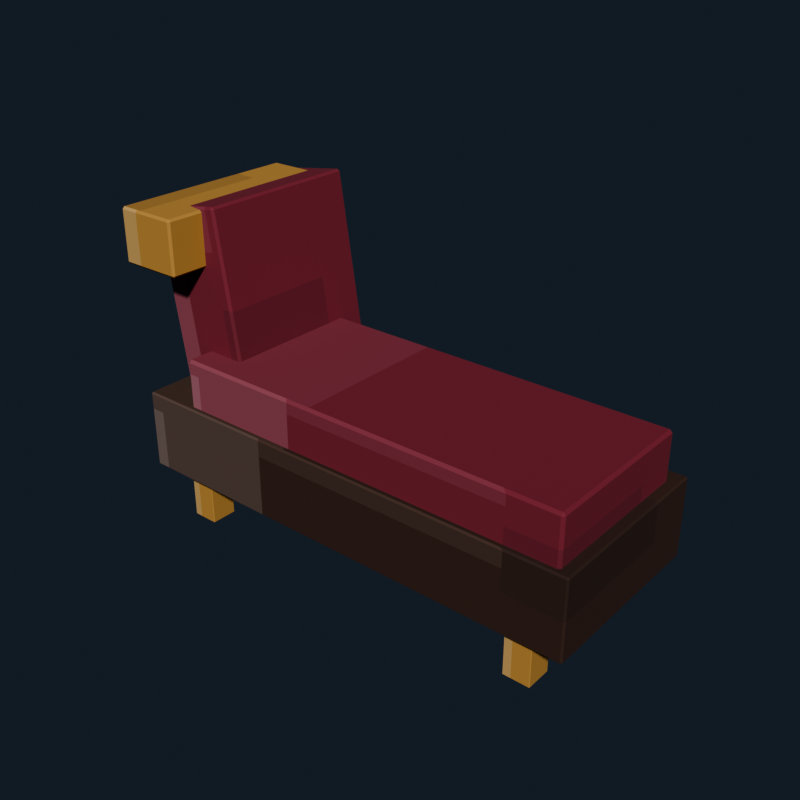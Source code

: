 # Source: mansion_chaise_lounge.blend  (saved by Blender 5.2.44; exported with 4.5.12 LTS)
import bpy
from mathutils import Matrix  # noqa: F401  (used for matrix-valued properties, if any)

bpy.ops.wm.read_factory_settings(use_empty=True)
scene = bpy.context.scene
scene.name = 'Scene'

# ---- collections
col_collection = bpy.data.collections.new('Collection'); scene.collection.children.link(col_collection)

# ---- images (referenced by path relative to the original .blend; pixels are not part of the script)
import os
ASSET_DIR = os.environ.get("B2B_ASSET_DIR", "")  # directory of the original .blend (textures are referenced by path, not embedded)
HERE = os.path.dirname(os.path.abspath(__file__))  # packed textures are extracted next to this script under _unpacked/

def load_image(name, relpath, width, height, colorspace="sRGB"):
    """Load a texture the original file referenced (path relative to the .blend, or extracted next to this script)."""
    p = next((c for c in (os.path.join(HERE, relpath), os.path.join(ASSET_DIR, relpath)) if relpath and os.path.exists(c)), "")
    if p:
        img = bpy.data.images.load(p, check_existing=True)
        img.name = name
    else:  # same state as the original file: an image datablock whose file is absent (Cycles renders it pink)
        img = bpy.data.images.new(name, width, height)
        img.source = "FILE"
        img.filepath = "//" + (relpath or name)
    img.colorspace_settings.name = colorspace
    return img
img_mansion_chaise_lounge_pixel_atlas = load_image('mansion_chaise_lounge_pixel_atlas', '_unpacked/mansion_chaise_lounge_pixel_atlas.35a16d8f.png', 160, 16, 'sRGB')

# ---- materials (node trees are filled in below, after node groups)
mat_mansion_chaise_lounge_pixel_paint = bpy.data.materials.new('Mansion Chaise Lounge pixel paint')

# ---- material node trees
mat_mansion_chaise_lounge_pixel_paint.use_nodes = True; mat_mansion_chaise_lounge_pixel_paint.node_tree.nodes.clear()
_N = mat_mansion_chaise_lounge_pixel_paint.node_tree.nodes; _L = mat_mansion_chaise_lounge_pixel_paint.node_tree.links
n0 = _N.new('ShaderNodeBsdfPrincipled'); n0.name = 'Principled BSDF'; n0.location = (-200, 100)
n0.inputs[2].default_value = 0.84
n0.inputs[10].default_value = 0.005
n1 = _N.new('ShaderNodeOutputMaterial'); n1.name = 'Material Output'; n1.location = (200, 100)
n2 = _N.new('ShaderNodeTexImage'); n2.name = 'Image Texture'; n2.location = (0, 0)
n2.image = img_mansion_chaise_lounge_pixel_atlas
n2.interpolation = 'Closest'
_L.new(n0.outputs[0], n1.inputs[0])
_L.new(n2.outputs[0], n0.inputs[0])
n1.is_active_output = True

# ---- world
world_world = bpy.data.worlds.new('World'); scene.world = world_world
world_world.use_nodes = True; world_world.node_tree.nodes.clear()
_N = world_world.node_tree.nodes; _L = world_world.node_tree.links
n0 = _N.new('ShaderNodeOutputWorld'); n0.name = 'World Output'; n0.location = (200, 100)
n1 = _N.new('ShaderNodeBackground'); n1.name = 'Background'; n1.location = (-200, 100)
n1.inputs[0].default_value = (0.04314, 0.06275, 0.09412, 1.0)
n1.inputs[1].default_value = 0.36
_L.new(n1.outputs[0], n0.inputs[0])
n0.is_active_output = True
world_world.color = (0.05088, 0.05088, 0.05088)
world_world.sun_shadow_jitter_overblur = 0.0

# ---- meshes
me_cube = bpy.data.meshes.new('Cube')
me_cube.from_pydata([(-0.874, -0.344, -0.15), (-0.874, -0.35, -0.144), (-0.88, -0.344, -0.144), (-0.874, -0.35, 0.144), (-0.874, -0.344, 0.15), (-0.88, -0.344, 0.144), (-0.874, 0.344, -0.15), (-0.88, 0.344, -0.144), (-0.874, 0.35, -0.144), (-0.874, 0.344, 0.15), (-0.874, 0.35, 0.144), (-0.88, 0.344, 0.144), (0.874, -0.344, -0.15), (0.88, -0.344, -0.144), (0.874, -0.35, -0.144), (0.874, -0.344, 0.15), (0.874, -0.35, 0.144), (0.88, -0.344, 0.144), (0.874, 0.344, -0.15), (0.874, 0.35, -0.144), (0.88, 0.344, -0.144), (0.874, 0.344, 0.15), (0.88, 0.344, 0.144), (0.874, 0.35, 0.144)], [], [(0, 1, 2), (3, 4, 5), (6, 7, 8), (9, 10, 11), (12, 13, 14), (15, 16, 17), (18, 19, 20), (21, 22, 23), (6, 0, 2, 7), (1, 3, 5, 2), (4, 9, 11, 5), (10, 8, 7, 11), (18, 6, 8, 19), (9, 21, 23, 10), (22, 20, 19, 23), (12, 18, 20, 13), (21, 15, 17, 22), (16, 14, 13, 17), (0, 12, 14, 1), (15, 4, 3, 16), (6, 18, 12, 0), (2, 5, 11, 7), (14, 16, 3, 1), (21, 9, 4, 15), (8, 10, 23, 19), (20, 22, 17, 13)])
_uv = me_cube.uv_layers.new(name='UVMap')
_uv.uv.foreach_set('vector', [0.1167, 0.7206, 0.1167, 0.7225, 0.1166, 0.7206, 0.1607, 0.9442, 0.1611, 0.9442, 0.1607, 0.945, 0.1167, 0.5019, 0.1166, 0.5019, 0.1167, 0.5, 0.1611, 0.2774, 0.1607, 0.2783, 0.1607, 0.2761, 0.1388, 0.7206, 0.1392, 0.7206, 0.1391, 0.7229, 0.1612, 0.7219, 0.1607, 0.7233, 0.1607, 0.7211, 0.1388, 0.5019, 0.1391, 0.4996, 0.1392, 0.5019, 0.1612, 0.5012, 0.1607, 0.5019, 0.1607, 0.4994, 0.1167, 0.5019, 0.1167, 0.7206, 0.1166, 0.7206, 0.1166, 0.5019, 0.1393, 0.055, 0.1607, 0.055, 0.1607, 0.05691, 0.1393, 0.05691, 0.1611, 0.05691, 0.1611, 0.2774, 0.1607, 0.2761, 0.1607, 0.05691, 0.1607, 0.2783, 0.1393, 0.2783, 0.1393, 0.2756, 0.1607, 0.2761, 0.1388, 0.5019, 0.1167, 0.5019, 0.1167, 0.5, 0.1391, 0.4996, 0.1611, 0.2774, 0.1612, 0.5012, 0.1607, 0.4994, 0.1607, 0.2783, 0.1607, 0.5019, 0.1392, 0.5019, 0.1391, 0.4996, 0.1607, 0.4994, 0.1388, 0.7206, 0.1388, 0.5019, 0.1392, 0.5019, 0.1392, 0.7206, 0.1612, 0.5012, 0.1612, 0.7219, 0.1607, 0.7211, 0.1607, 0.5019, 0.1607, 0.7233, 0.1391, 0.7229, 0.1392, 0.7206, 0.1607, 0.7211, 0.1167, 0.7206, 0.1388, 0.7206, 0.1391, 0.7229, 0.1167, 0.7225, 0.1612, 0.7219, 0.1611, 0.9442, 0.1607, 0.9442, 0.1607, 0.7233, 0.1167, 0.5019, 0.1388, 0.5019, 0.1388, 0.7206, 0.1167, 0.7206, 0.1393, 0.05691, 0.1607, 0.05691, 0.1607, 0.2761, 0.1393, 0.2756, 0.1391, 0.7229, 0.1607, 0.7233, 0.1607, 0.9442, 0.1393, 0.9442, 0.1612, 0.5012, 0.1833, 0.5019, 0.1833, 0.7206, 0.1612, 0.7219, 0.1393, 0.2783, 0.1607, 0.2783, 0.1607, 0.4994, 0.1391, 0.4996, 0.1392, 0.5019, 0.1607, 0.5019, 0.1607, 0.7211, 0.1392, 0.7206])
me_cube.materials.append(mat_mansion_chaise_lounge_pixel_paint)
me_cube.update()
me_cube_001 = bpy.data.meshes.new('Cube.001')
me_cube_001.from_pydata([(-0.75, -0.3, -0.12), (-0.75, -0.31, -0.11), (-0.76, -0.3, -0.11), (-0.75, -0.31, 0.11), (-0.75, -0.3, 0.12), (-0.76, -0.3, 0.11), (-0.75, 0.3, -0.12), (-0.76, 0.3, -0.11), (-0.75, 0.31, -0.11), (-0.75, 0.3, 0.12), (-0.75, 0.31, 0.11), (-0.76, 0.3, 0.11), (0.75, -0.3, -0.12), (0.76, -0.3, -0.11), (0.75, -0.31, -0.11), (0.75, -0.3, 0.12), (0.75, -0.31, 0.11), (0.76, -0.3, 0.11), (0.75, 0.3, -0.12), (0.75, 0.31, -0.11), (0.76, 0.3, -0.11), (0.75, 0.3, 0.12), (0.76, 0.3, 0.11), (0.75, 0.31, 0.11)], [], [(0, 1, 2), (3, 4, 5), (6, 7, 8), (9, 10, 11), (12, 13, 14), (15, 16, 17), (18, 19, 20), (21, 22, 23), (6, 0, 2, 7), (1, 3, 5, 2), (4, 9, 11, 5), (10, 8, 7, 11), (18, 6, 8, 19), (9, 21, 23, 10), (22, 20, 19, 23), (12, 18, 20, 13), (21, 15, 17, 22), (16, 14, 13, 17), (0, 12, 14, 1), (15, 4, 3, 16), (6, 18, 12, 0), (2, 5, 11, 7), (14, 16, 3, 1), (21, 9, 4, 15), (8, 10, 23, 19), (20, 22, 17, 13)])
_uv = me_cube_001.uv_layers.new(name='UVMap')
_uv.uv.foreach_set('vector', [0.8168, 0.7189, 0.8168, 0.7225, 0.8166, 0.7189, 0.8602, 0.9435, 0.8611, 0.9435, 0.8602, 0.945, 0.8168, 0.5036, 0.8166, 0.5036, 0.8168, 0.5, 0.8611, 0.2773, 0.8602, 0.279, 0.8602, 0.2748, 0.8387, 0.7189, 0.8396, 0.7189, 0.8393, 0.7232, 0.8612, 0.7214, 0.8602, 0.724, 0.8602, 0.7198, 0.8387, 0.5036, 0.8393, 0.4993, 0.8396, 0.5036, 0.8612, 0.5023, 0.8602, 0.5036, 0.8602, 0.4989, 0.8168, 0.5036, 0.8168, 0.7189, 0.8166, 0.7189, 0.8166, 0.5036, 0.8398, 0.055, 0.8602, 0.055, 0.8602, 0.05859, 0.8398, 0.05859, 0.8611, 0.05859, 0.8611, 0.2773, 0.8602, 0.2748, 0.8602, 0.05859, 0.8602, 0.279, 0.8398, 0.279, 0.8398, 0.2739, 0.8602, 0.2748, 0.8387, 0.5036, 0.8168, 0.5036, 0.8168, 0.5, 0.8393, 0.4993, 0.8611, 0.2773, 0.8612, 0.5023, 0.8602, 0.4989, 0.8602, 0.279, 0.8602, 0.5036, 0.8396, 0.5036, 0.8393, 0.4993, 0.8602, 0.4989, 0.8387, 0.7189, 0.8387, 0.5036, 0.8396, 0.5036, 0.8396, 0.7189, 0.8612, 0.5023, 0.8612, 0.7214, 0.8602, 0.7198, 0.8602, 0.5036, 0.8602, 0.724, 0.8393, 0.7232, 0.8396, 0.7189, 0.8602, 0.7198, 0.8168, 0.7189, 0.8387, 0.7189, 0.8393, 0.7232, 0.8168, 0.7225, 0.8612, 0.7214, 0.8611, 0.9435, 0.8602, 0.9435, 0.8602, 0.724, 0.8168, 0.5036, 0.8387, 0.5036, 0.8387, 0.7189, 0.8168, 0.7189, 0.8398, 0.05859, 0.8602, 0.05859, 0.8602, 0.2748, 0.8398, 0.2739, 0.8393, 0.7232, 0.8602, 0.724, 0.8602, 0.9435, 0.8398, 0.9435, 0.8612, 0.5023, 0.8832, 0.5036, 0.8832, 0.7189, 0.8612, 0.7214, 0.8398, 0.279, 0.8602, 0.279, 0.8602, 0.4989, 0.8393, 0.4993, 0.8396, 0.5036, 0.8602, 0.5036, 0.8602, 0.7198, 0.8396, 0.7189])
me_cube_001.materials.append(mat_mansion_chaise_lounge_pixel_paint)
me_cube_001.update()
me_cube_002 = bpy.data.meshes.new('Cube.002')
me_cube_002.from_pydata([(-0.141, -0.301, -0.36), (-0.141, -0.31, -0.351), (-0.15, -0.301, -0.351), (-0.141, -0.31, 0.351), (-0.141, -0.301, 0.36), (-0.15, -0.301, 0.351), (-0.141, 0.301, -0.36), (-0.15, 0.301, -0.351), (-0.141, 0.31, -0.351), (-0.141, 0.301, 0.36), (-0.141, 0.31, 0.351), (-0.15, 0.301, 0.351), (0.141, -0.301, -0.36), (0.15, -0.301, -0.351), (0.141, -0.31, -0.351), (0.141, -0.301, 0.36), (0.141, -0.31, 0.351), (0.15, -0.301, 0.351), (0.141, 0.301, -0.36), (0.141, 0.31, -0.351), (0.15, 0.301, -0.351), (0.141, 0.301, 0.36), (0.15, 0.301, 0.351), (0.141, 0.31, 0.351)], [], [(0, 1, 2), (3, 4, 5), (6, 7, 8), (9, 10, 11), (12, 13, 14), (15, 16, 17), (18, 19, 20), (21, 22, 23), (6, 0, 2, 7), (1, 3, 5, 2), (4, 9, 11, 5), (10, 8, 7, 11), (18, 6, 8, 19), (9, 21, 23, 10), (22, 20, 19, 23), (12, 18, 20, 13), (21, 15, 17, 22), (16, 14, 13, 17), (0, 12, 14, 1), (15, 4, 3, 16), (6, 18, 12, 0), (2, 5, 11, 7), (14, 16, 3, 1), (21, 9, 4, 15), (8, 10, 23, 19), (20, 22, 17, 13)])
_uv = me_cube_002.uv_layers.new(name='UVMap')
_uv.uv.foreach_set('vector', [0.8173, 0.7193, 0.8173, 0.7225, 0.8166, 0.7193, 0.8608, 0.9383, 0.8611, 0.9383, 0.8608, 0.945, 0.8173, 0.5032, 0.8166, 0.5032, 0.8173, 0.5, 0.8611, 0.2809, 0.8608, 0.2842, 0.8608, 0.2751, 0.8382, 0.7193, 0.8391, 0.7193, 0.8387, 0.7258, 0.8615, 0.7242, 0.8608, 0.7292, 0.8608, 0.7201, 0.8382, 0.5032, 0.8387, 0.4967, 0.8391, 0.5032, 0.8615, 0.5008, 0.8608, 0.5032, 0.8608, 0.495, 0.8173, 0.5032, 0.8173, 0.7193, 0.8166, 0.7193, 0.8166, 0.5032, 0.8392, 0.055, 0.8608, 0.055, 0.8608, 0.05823, 0.8392, 0.05823, 0.8611, 0.05823, 0.8611, 0.2809, 0.8608, 0.2751, 0.8608, 0.05823, 0.8608, 0.2842, 0.8392, 0.2842, 0.8392, 0.2743, 0.8608, 0.2751, 0.8382, 0.5032, 0.8173, 0.5032, 0.8173, 0.5, 0.8387, 0.4967, 0.8611, 0.2809, 0.8615, 0.5008, 0.8608, 0.495, 0.8608, 0.2842, 0.8608, 0.5032, 0.8391, 0.5032, 0.8387, 0.4967, 0.8608, 0.495, 0.8382, 0.7193, 0.8382, 0.5032, 0.8391, 0.5032, 0.8391, 0.7193, 0.8615, 0.5008, 0.8615, 0.7242, 0.8608, 0.7201, 0.8608, 0.5032, 0.8608, 0.7292, 0.8387, 0.7258, 0.8391, 0.7193, 0.8608, 0.7201, 0.8173, 0.7193, 0.8382, 0.7193, 0.8387, 0.7258, 0.8173, 0.7225, 0.8615, 0.7242, 0.8611, 0.9383, 0.8608, 0.9383, 0.8608, 0.7292, 0.8173, 0.5032, 0.8382, 0.5032, 0.8382, 0.7193, 0.8173, 0.7193, 0.8392, 0.05823, 0.8608, 0.05823, 0.8608, 0.2751, 0.8392, 0.2743, 0.8387, 0.7258, 0.8608, 0.7292, 0.8608, 0.9383, 0.8392, 0.9383, 0.8615, 0.5008, 0.8827, 0.5032, 0.8827, 0.7193, 0.8615, 0.7242, 0.8392, 0.2842, 0.8608, 0.2842, 0.8608, 0.495, 0.8387, 0.4967, 0.8391, 0.5032, 0.8608, 0.5032, 0.8608, 0.7201, 0.8391, 0.7193])
me_cube_002.materials.append(mat_mansion_chaise_lounge_pixel_paint)
me_cube_002.update()
me_cube_003 = bpy.data.meshes.new('Cube.003')
me_cube_003.from_pydata([(-0.112, -0.352, -0.1), (-0.112, -0.36, -0.092), (-0.12, -0.352, -0.092), (-0.112, -0.36, 0.092), (-0.112, -0.352, 0.1), (-0.12, -0.352, 0.092), (-0.112, 0.352, -0.1), (-0.12, 0.352, -0.092), (-0.112, 0.36, -0.092), (-0.112, 0.352, 0.1), (-0.112, 0.36, 0.092), (-0.12, 0.352, 0.092), (0.112, -0.352, -0.1), (0.12, -0.352, -0.092), (0.112, -0.36, -0.092), (0.112, -0.352, 0.1), (0.112, -0.36, 0.092), (0.12, -0.352, 0.092), (0.112, 0.352, -0.1), (0.112, 0.36, -0.092), (0.12, 0.352, -0.092), (0.112, 0.352, 0.1), (0.12, 0.352, 0.092), (0.112, 0.36, 0.092)], [], [(0, 1, 2), (3, 4, 5), (6, 7, 8), (9, 10, 11), (12, 13, 14), (15, 16, 17), (18, 19, 20), (21, 22, 23), (6, 0, 2, 7), (1, 3, 5, 2), (4, 9, 11, 5), (10, 8, 7, 11), (18, 6, 8, 19), (9, 21, 23, 10), (22, 20, 19, 23), (12, 18, 20, 13), (21, 15, 17, 22), (16, 14, 13, 17), (0, 12, 14, 1), (15, 4, 3, 16), (6, 18, 12, 0), (2, 5, 11, 7), (14, 16, 3, 1), (21, 9, 4, 15), (8, 10, 23, 19), (20, 22, 17, 13)])
_uv = me_cube_003.uv_layers.new(name='UVMap')
_uv.uv.foreach_set('vector', [0.5174, 0.72, 0.5174, 0.7225, 0.5166, 0.72, 0.5602, 0.9376, 0.5611, 0.9376, 0.5602, 0.945, 0.5174, 0.5025, 0.5166, 0.5025, 0.5174, 0.5, 0.5611, 0.2816, 0.5602, 0.2849, 0.5602, 0.2756, 0.5381, 0.72, 0.5395, 0.72, 0.5389, 0.7262, 0.5615, 0.725, 0.5602, 0.7299, 0.5602, 0.7206, 0.5381, 0.5025, 0.5389, 0.4963, 0.5395, 0.5025, 0.5615, 0.5, 0.5602, 0.5025, 0.5602, 0.4944, 0.5174, 0.5025, 0.5174, 0.72, 0.5166, 0.72, 0.5166, 0.5025, 0.5398, 0.055, 0.5602, 0.055, 0.5602, 0.05747, 0.5398, 0.05747, 0.5611, 0.05747, 0.5611, 0.2816, 0.5602, 0.2756, 0.5602, 0.05747, 0.5602, 0.2849, 0.5398, 0.2849, 0.5398, 0.275, 0.5602, 0.2756, 0.5381, 0.5025, 0.5174, 0.5025, 0.5174, 0.5, 0.5389, 0.4963, 0.5611, 0.2816, 0.5615, 0.5, 0.5602, 0.4944, 0.5602, 0.2849, 0.5602, 0.5025, 0.5395, 0.5025, 0.5389, 0.4963, 0.5602, 0.4944, 0.5381, 0.72, 0.5381, 0.5025, 0.5395, 0.5025, 0.5395, 0.72, 0.5615, 0.5, 0.5615, 0.725, 0.5602, 0.7206, 0.5602, 0.5025, 0.5602, 0.7299, 0.5389, 0.7262, 0.5395, 0.72, 0.5602, 0.7206, 0.5174, 0.72, 0.5381, 0.72, 0.5389, 0.7262, 0.5174, 0.7225, 0.5615, 0.725, 0.5611, 0.9376, 0.5602, 0.9376, 0.5602, 0.7299, 0.5174, 0.5025, 0.5381, 0.5025, 0.5381, 0.72, 0.5174, 0.72, 0.5398, 0.05747, 0.5602, 0.05747, 0.5602, 0.2756, 0.5398, 0.275, 0.5389, 0.7262, 0.5602, 0.7299, 0.5602, 0.9376, 0.5398, 0.9376, 0.5615, 0.5, 0.5826, 0.5025, 0.5826, 0.72, 0.5615, 0.725, 0.5398, 0.2849, 0.5602, 0.2849, 0.5602, 0.4944, 0.5389, 0.4963, 0.5395, 0.5025, 0.5602, 0.5025, 0.5602, 0.7206, 0.5395, 0.72])
me_cube_003.materials.append(mat_mansion_chaise_lounge_pixel_paint)
me_cube_003.update()
me_cube_004 = bpy.data.meshes.new('Cube.004')
me_cube_004.from_pydata([(-0.048, -0.048, -0.12), (-0.048, -0.05, -0.118), (-0.05, -0.048, -0.118), (-0.048, -0.05, 0.118), (-0.048, -0.048, 0.12), (-0.05, -0.048, 0.118), (-0.048, 0.048, -0.12), (-0.05, 0.048, -0.118), (-0.048, 0.05, -0.118), (-0.048, 0.048, 0.12), (-0.048, 0.05, 0.118), (-0.05, 0.048, 0.118), (0.048, -0.048, -0.12), (0.05, -0.048, -0.118), (0.048, -0.05, -0.118), (0.048, -0.048, 0.12), (0.048, -0.05, 0.118), (0.05, -0.048, 0.118), (0.048, 0.048, -0.12), (0.048, 0.05, -0.118), (0.05, 0.048, -0.118), (0.048, 0.048, 0.12), (0.05, 0.048, 0.118), (0.048, 0.05, 0.118)], [], [(0, 1, 2), (3, 4, 5), (6, 7, 8), (9, 10, 11), (12, 13, 14), (15, 16, 17), (18, 19, 20), (21, 22, 23), (6, 0, 2, 7), (1, 3, 5, 2), (4, 9, 11, 5), (10, 8, 7, 11), (18, 6, 8, 19), (9, 21, 23, 10), (22, 20, 19, 23), (12, 18, 20, 13), (21, 15, 17, 22), (16, 14, 13, 17), (0, 12, 14, 1), (15, 4, 3, 16), (6, 18, 12, 0), (2, 5, 11, 7), (14, 16, 3, 1), (21, 9, 4, 15), (8, 10, 23, 19), (20, 22, 17, 13)])
_uv = me_cube_004.uv_layers.new(name='UVMap')
_uv.uv.foreach_set('vector', [0.5171, 0.7181, 0.5171, 0.7225, 0.5166, 0.7181, 0.5609, 0.9406, 0.5611, 0.9406, 0.5609, 0.945, 0.5171, 0.5045, 0.5166, 0.5045, 0.5171, 0.5, 0.5611, 0.279, 0.5609, 0.2819, 0.5609, 0.2742, 0.5384, 0.7181, 0.539, 0.7181, 0.5387, 0.7247, 0.5613, 0.7225, 0.5609, 0.727, 0.5609, 0.7192, 0.5384, 0.5045, 0.5387, 0.4978, 0.539, 0.5045, 0.5613, 0.5022, 0.5609, 0.5045, 0.5609, 0.4967, 0.5171, 0.5045, 0.5171, 0.7181, 0.5166, 0.7181, 0.5166, 0.5045, 0.5391, 0.055, 0.5609, 0.055, 0.5609, 0.05945, 0.5391, 0.05945, 0.5611, 0.05945, 0.5611, 0.279, 0.5609, 0.2742, 0.5609, 0.05945, 0.5609, 0.2819, 0.5391, 0.2819, 0.5391, 0.273, 0.5609, 0.2742, 0.5384, 0.5045, 0.5171, 0.5045, 0.5171, 0.5, 0.5387, 0.4978, 0.5611, 0.279, 0.5613, 0.5022, 0.5609, 0.4967, 0.5609, 0.2819, 0.5609, 0.5045, 0.539, 0.5045, 0.5387, 0.4978, 0.5609, 0.4967, 0.5384, 0.7181, 0.5384, 0.5045, 0.539, 0.5045, 0.539, 0.7181, 0.5613, 0.5022, 0.5613, 0.7225, 0.5609, 0.7192, 0.5609, 0.5045, 0.5609, 0.727, 0.5387, 0.7247, 0.539, 0.7181, 0.5609, 0.7192, 0.5171, 0.7181, 0.5384, 0.7181, 0.5387, 0.7247, 0.5171, 0.7225, 0.5613, 0.7225, 0.5611, 0.9406, 0.5609, 0.9406, 0.5609, 0.727, 0.5171, 0.5045, 0.5384, 0.5045, 0.5384, 0.7181, 0.5171, 0.7181, 0.5391, 0.05945, 0.5609, 0.05945, 0.5609, 0.2742, 0.5391, 0.273, 0.5387, 0.7247, 0.5609, 0.727, 0.5609, 0.9406, 0.5391, 0.9405, 0.5613, 0.5022, 0.5829, 0.5045, 0.5829, 0.7181, 0.5613, 0.7225, 0.5391, 0.2819, 0.5609, 0.2819, 0.5609, 0.4967, 0.5387, 0.4978, 0.539, 0.5045, 0.5609, 0.5045, 0.5609, 0.7192, 0.539, 0.7181])
me_cube_004.materials.append(mat_mansion_chaise_lounge_pixel_paint)
me_cube_004.update()
me_cube_005 = bpy.data.meshes.new('Cube.005')
me_cube_005.from_pydata([(-0.048, -0.048, -0.12), (-0.048, -0.05, -0.118), (-0.05, -0.048, -0.118), (-0.048, -0.05, 0.118), (-0.048, -0.048, 0.12), (-0.05, -0.048, 0.118), (-0.048, 0.048, -0.12), (-0.05, 0.048, -0.118), (-0.048, 0.05, -0.118), (-0.048, 0.048, 0.12), (-0.048, 0.05, 0.118), (-0.05, 0.048, 0.118), (0.048, -0.048, -0.12), (0.05, -0.048, -0.118), (0.048, -0.05, -0.118), (0.048, -0.048, 0.12), (0.048, -0.05, 0.118), (0.05, -0.048, 0.118), (0.048, 0.048, -0.12), (0.048, 0.05, -0.118), (0.05, 0.048, -0.118), (0.048, 0.048, 0.12), (0.05, 0.048, 0.118), (0.048, 0.05, 0.118)], [], [(0, 1, 2), (3, 4, 5), (6, 7, 8), (9, 10, 11), (12, 13, 14), (15, 16, 17), (18, 19, 20), (21, 22, 23), (6, 0, 2, 7), (1, 3, 5, 2), (4, 9, 11, 5), (10, 8, 7, 11), (18, 6, 8, 19), (9, 21, 23, 10), (22, 20, 19, 23), (12, 18, 20, 13), (21, 15, 17, 22), (16, 14, 13, 17), (0, 12, 14, 1), (15, 4, 3, 16), (6, 18, 12, 0), (2, 5, 11, 7), (14, 16, 3, 1), (21, 9, 4, 15), (8, 10, 23, 19), (20, 22, 17, 13)])
_uv = me_cube_005.uv_layers.new(name='UVMap')
_uv.uv.foreach_set('vector', [0.5171, 0.7181, 0.5171, 0.7225, 0.5166, 0.7181, 0.5609, 0.9406, 0.5611, 0.9406, 0.5609, 0.945, 0.5171, 0.5045, 0.5166, 0.5045, 0.5171, 0.5, 0.5611, 0.279, 0.5609, 0.2819, 0.5609, 0.2742, 0.5384, 0.7181, 0.539, 0.7181, 0.5387, 0.7247, 0.5613, 0.7225, 0.5609, 0.727, 0.5609, 0.7192, 0.5384, 0.5045, 0.5387, 0.4978, 0.539, 0.5045, 0.5613, 0.5022, 0.5609, 0.5045, 0.5609, 0.4967, 0.5171, 0.5045, 0.5171, 0.7181, 0.5166, 0.7181, 0.5166, 0.5045, 0.5391, 0.055, 0.5609, 0.055, 0.5609, 0.05945, 0.5391, 0.05945, 0.5611, 0.05945, 0.5611, 0.279, 0.5609, 0.2742, 0.5609, 0.05945, 0.5609, 0.2819, 0.5391, 0.2819, 0.5391, 0.273, 0.5609, 0.2742, 0.5384, 0.5045, 0.5171, 0.5045, 0.5171, 0.5, 0.5387, 0.4978, 0.5611, 0.279, 0.5613, 0.5022, 0.5609, 0.4967, 0.5609, 0.2819, 0.5609, 0.5045, 0.539, 0.5045, 0.5387, 0.4978, 0.5609, 0.4967, 0.5384, 0.7181, 0.5384, 0.5045, 0.539, 0.5045, 0.539, 0.7181, 0.5613, 0.5022, 0.5613, 0.7225, 0.5609, 0.7192, 0.5609, 0.5045, 0.5609, 0.727, 0.5387, 0.7247, 0.539, 0.7181, 0.5609, 0.7192, 0.5171, 0.7181, 0.5384, 0.7181, 0.5387, 0.7247, 0.5171, 0.7225, 0.5613, 0.7225, 0.5611, 0.9406, 0.5609, 0.9406, 0.5609, 0.727, 0.5171, 0.5045, 0.5384, 0.5045, 0.5384, 0.7181, 0.5171, 0.7181, 0.5391, 0.05945, 0.5609, 0.05945, 0.5609, 0.2742, 0.5391, 0.273, 0.5387, 0.7247, 0.5609, 0.727, 0.5609, 0.9406, 0.5391, 0.9405, 0.5613, 0.5022, 0.5829, 0.5045, 0.5829, 0.7181, 0.5613, 0.7225, 0.5391, 0.2819, 0.5609, 0.2819, 0.5609, 0.4967, 0.5387, 0.4978, 0.539, 0.5045, 0.5609, 0.5045, 0.5609, 0.7192, 0.539, 0.7181])
me_cube_005.materials.append(mat_mansion_chaise_lounge_pixel_paint)
me_cube_005.update()
me_cube_006 = bpy.data.meshes.new('Cube.006')
me_cube_006.from_pydata([(-0.048, -0.048, -0.12), (-0.048, -0.05, -0.118), (-0.05, -0.048, -0.118), (-0.048, -0.05, 0.118), (-0.048, -0.048, 0.12), (-0.05, -0.048, 0.118), (-0.048, 0.048, -0.12), (-0.05, 0.048, -0.118), (-0.048, 0.05, -0.118), (-0.048, 0.048, 0.12), (-0.048, 0.05, 0.118), (-0.05, 0.048, 0.118), (0.048, -0.048, -0.12), (0.05, -0.048, -0.118), (0.048, -0.05, -0.118), (0.048, -0.048, 0.12), (0.048, -0.05, 0.118), (0.05, -0.048, 0.118), (0.048, 0.048, -0.12), (0.048, 0.05, -0.118), (0.05, 0.048, -0.118), (0.048, 0.048, 0.12), (0.05, 0.048, 0.118), (0.048, 0.05, 0.118)], [], [(0, 1, 2), (3, 4, 5), (6, 7, 8), (9, 10, 11), (12, 13, 14), (15, 16, 17), (18, 19, 20), (21, 22, 23), (6, 0, 2, 7), (1, 3, 5, 2), (4, 9, 11, 5), (10, 8, 7, 11), (18, 6, 8, 19), (9, 21, 23, 10), (22, 20, 19, 23), (12, 18, 20, 13), (21, 15, 17, 22), (16, 14, 13, 17), (0, 12, 14, 1), (15, 4, 3, 16), (6, 18, 12, 0), (2, 5, 11, 7), (14, 16, 3, 1), (21, 9, 4, 15), (8, 10, 23, 19), (20, 22, 17, 13)])
_uv = me_cube_006.uv_layers.new(name='UVMap')
_uv.uv.foreach_set('vector', [0.5171, 0.7181, 0.5171, 0.7225, 0.5166, 0.7181, 0.5609, 0.9406, 0.5611, 0.9406, 0.5609, 0.945, 0.5171, 0.5045, 0.5166, 0.5045, 0.5171, 0.5, 0.5611, 0.279, 0.5609, 0.2819, 0.5609, 0.2742, 0.5384, 0.7181, 0.539, 0.7181, 0.5387, 0.7247, 0.5613, 0.7225, 0.5609, 0.727, 0.5609, 0.7192, 0.5384, 0.5045, 0.5387, 0.4978, 0.539, 0.5045, 0.5613, 0.5022, 0.5609, 0.5045, 0.5609, 0.4967, 0.5171, 0.5045, 0.5171, 0.7181, 0.5166, 0.7181, 0.5166, 0.5045, 0.5391, 0.055, 0.5609, 0.055, 0.5609, 0.05945, 0.5391, 0.05945, 0.5611, 0.05945, 0.5611, 0.279, 0.5609, 0.2742, 0.5609, 0.05945, 0.5609, 0.2819, 0.5391, 0.2819, 0.5391, 0.273, 0.5609, 0.2742, 0.5384, 0.5045, 0.5171, 0.5045, 0.5171, 0.5, 0.5387, 0.4978, 0.5611, 0.279, 0.5613, 0.5022, 0.5609, 0.4967, 0.5609, 0.2819, 0.5609, 0.5045, 0.539, 0.5045, 0.5387, 0.4978, 0.5609, 0.4967, 0.5384, 0.7181, 0.5384, 0.5045, 0.539, 0.5045, 0.539, 0.7181, 0.5613, 0.5022, 0.5613, 0.7225, 0.5609, 0.7192, 0.5609, 0.5045, 0.5609, 0.727, 0.5387, 0.7247, 0.539, 0.7181, 0.5609, 0.7192, 0.5171, 0.7181, 0.5384, 0.7181, 0.5387, 0.7247, 0.5171, 0.7225, 0.5613, 0.7225, 0.5611, 0.9406, 0.5609, 0.9406, 0.5609, 0.727, 0.5171, 0.5045, 0.5384, 0.5045, 0.5384, 0.7181, 0.5171, 0.7181, 0.5391, 0.05945, 0.5609, 0.05945, 0.5609, 0.2742, 0.5391, 0.273, 0.5387, 0.7247, 0.5609, 0.727, 0.5609, 0.9406, 0.5391, 0.9405, 0.5613, 0.5022, 0.5829, 0.5045, 0.5829, 0.7181, 0.5613, 0.7225, 0.5391, 0.2819, 0.5609, 0.2819, 0.5609, 0.4967, 0.5387, 0.4978, 0.539, 0.5045, 0.5609, 0.5045, 0.5609, 0.7192, 0.539, 0.7181])
me_cube_006.materials.append(mat_mansion_chaise_lounge_pixel_paint)
me_cube_006.update()
me_cube_007 = bpy.data.meshes.new('Cube.007')
me_cube_007.from_pydata([(-0.048, -0.048, -0.12), (-0.048, -0.05, -0.118), (-0.05, -0.048, -0.118), (-0.048, -0.05, 0.118), (-0.048, -0.048, 0.12), (-0.05, -0.048, 0.118), (-0.048, 0.048, -0.12), (-0.05, 0.048, -0.118), (-0.048, 0.05, -0.118), (-0.048, 0.048, 0.12), (-0.048, 0.05, 0.118), (-0.05, 0.048, 0.118), (0.048, -0.048, -0.12), (0.05, -0.048, -0.118), (0.048, -0.05, -0.118), (0.048, -0.048, 0.12), (0.048, -0.05, 0.118), (0.05, -0.048, 0.118), (0.048, 0.048, -0.12), (0.048, 0.05, -0.118), (0.05, 0.048, -0.118), (0.048, 0.048, 0.12), (0.05, 0.048, 0.118), (0.048, 0.05, 0.118)], [], [(0, 1, 2), (3, 4, 5), (6, 7, 8), (9, 10, 11), (12, 13, 14), (15, 16, 17), (18, 19, 20), (21, 22, 23), (6, 0, 2, 7), (1, 3, 5, 2), (4, 9, 11, 5), (10, 8, 7, 11), (18, 6, 8, 19), (9, 21, 23, 10), (22, 20, 19, 23), (12, 18, 20, 13), (21, 15, 17, 22), (16, 14, 13, 17), (0, 12, 14, 1), (15, 4, 3, 16), (6, 18, 12, 0), (2, 5, 11, 7), (14, 16, 3, 1), (21, 9, 4, 15), (8, 10, 23, 19), (20, 22, 17, 13)])
_uv = me_cube_007.uv_layers.new(name='UVMap')
_uv.uv.foreach_set('vector', [0.5171, 0.7181, 0.5171, 0.7225, 0.5166, 0.7181, 0.5609, 0.9406, 0.5611, 0.9406, 0.5609, 0.945, 0.5171, 0.5045, 0.5166, 0.5045, 0.5171, 0.5, 0.5611, 0.279, 0.5609, 0.2819, 0.5609, 0.2742, 0.5384, 0.7181, 0.539, 0.7181, 0.5387, 0.7247, 0.5613, 0.7225, 0.5609, 0.727, 0.5609, 0.7192, 0.5384, 0.5045, 0.5387, 0.4978, 0.539, 0.5045, 0.5613, 0.5022, 0.5609, 0.5045, 0.5609, 0.4967, 0.5171, 0.5045, 0.5171, 0.7181, 0.5166, 0.7181, 0.5166, 0.5045, 0.5391, 0.055, 0.5609, 0.055, 0.5609, 0.05945, 0.5391, 0.05945, 0.5611, 0.05945, 0.5611, 0.279, 0.5609, 0.2742, 0.5609, 0.05945, 0.5609, 0.2819, 0.5391, 0.2819, 0.5391, 0.273, 0.5609, 0.2742, 0.5384, 0.5045, 0.5171, 0.5045, 0.5171, 0.5, 0.5387, 0.4978, 0.5611, 0.279, 0.5613, 0.5022, 0.5609, 0.4967, 0.5609, 0.2819, 0.5609, 0.5045, 0.539, 0.5045, 0.5387, 0.4978, 0.5609, 0.4967, 0.5384, 0.7181, 0.5384, 0.5045, 0.539, 0.5045, 0.539, 0.7181, 0.5613, 0.5022, 0.5613, 0.7225, 0.5609, 0.7192, 0.5609, 0.5045, 0.5609, 0.727, 0.5387, 0.7247, 0.539, 0.7181, 0.5609, 0.7192, 0.5171, 0.7181, 0.5384, 0.7181, 0.5387, 0.7247, 0.5171, 0.7225, 0.5613, 0.7225, 0.5611, 0.9406, 0.5609, 0.9406, 0.5609, 0.727, 0.5171, 0.5045, 0.5384, 0.5045, 0.5384, 0.7181, 0.5171, 0.7181, 0.5391, 0.05945, 0.5609, 0.05945, 0.5609, 0.2742, 0.5391, 0.273, 0.5387, 0.7247, 0.5609, 0.727, 0.5609, 0.9406, 0.5391, 0.9405, 0.5613, 0.5022, 0.5829, 0.5045, 0.5829, 0.7181, 0.5613, 0.7225, 0.5391, 0.2819, 0.5609, 0.2819, 0.5609, 0.4967, 0.5387, 0.4978, 0.539, 0.5045, 0.5609, 0.5045, 0.5609, 0.7192, 0.539, 0.7181])
me_cube_007.materials.append(mat_mansion_chaise_lounge_pixel_paint)
me_cube_007.update()

# ---- objects
ob_chaiseframe = bpy.data.objects.new('ChaiseFrame', me_cube)
ob_chaisecushion = bpy.data.objects.new('ChaiseCushion', me_cube_001)
ob_chaiseback = bpy.data.objects.new('ChaiseBack', me_cube_002)
ob_chaiseroll = bpy.data.objects.new('ChaiseRoll', me_cube_003)
ob_chaisefoot_0_7_0_25 = bpy.data.objects.new('ChaiseFoot-0.7-0.25', me_cube_004)
ob_chaisefoot_0_70_25 = bpy.data.objects.new('ChaiseFoot-0.70.25', me_cube_005)
ob_chaisefoot0_7_0_25 = bpy.data.objects.new('ChaiseFoot0.7-0.25', me_cube_006)
ob_chaisefoot0_70_25 = bpy.data.objects.new('ChaiseFoot0.70.25', me_cube_007)

# ---- transforms, parenting, visibility, modifiers, constraints
ob_chaiseframe.location = (0.0, 0.0, 0.34)
ob_chaisecushion.location = (0.08, -0.02, 0.55)
ob_chaiseback.location = (-0.7, 0.08, 0.82)
ob_chaiseback.rotation_euler = (0.0, -0.1571, 0.0)
ob_chaiseroll.location = (-0.78, -0.01, 1.08)
ob_chaisefoot_0_7_0_25.location = (-0.7, -0.25, 0.12)
ob_chaisefoot_0_70_25.location = (-0.7, 0.25, 0.12)
ob_chaisefoot0_7_0_25.location = (0.7, -0.25, 0.12)
ob_chaisefoot0_70_25.location = (0.7, 0.25, 0.12)

# ---- collection membership
col_collection.objects.link(ob_chaiseframe)
col_collection.objects.link(ob_chaisecushion)
col_collection.objects.link(ob_chaiseback)
col_collection.objects.link(ob_chaiseroll)
col_collection.objects.link(ob_chaisefoot_0_7_0_25)
col_collection.objects.link(ob_chaisefoot_0_70_25)
col_collection.objects.link(ob_chaisefoot0_7_0_25)
col_collection.objects.link(ob_chaisefoot0_70_25)

# ---- scene / render settings (as saved in the file)
scene.frame_start = 1; scene.frame_end = 250; scene.frame_set(1)
scene.render.engine = 'BLENDER_EEVEE_NEXT'
scene.render.resolution_x = 640
scene.render.resolution_y = 640
scene.render.bake_bias = 0.0
scene.render.bake_samples = 0
scene.render.compositor_device = 'GPU'
scene.eevee.use_volume_custom_range = False
scene.eevee.fast_gi_thickness_near = 0.1
scene.eevee.fast_gi_thickness_far = 0.0
scene.eevee.ray_tracing_options.screen_trace_thickness = 0.1
scene.view_settings.look = 'AgX - Medium High Contrast'
bpy.context.view_layer.update()

# ---- added for rendering (the .blend has no active camera and no usable light): camera, sun
cam_auto = bpy.data.cameras.new('AutoCamera')
cam_auto.lens = 50.0
cam_auto.sensor_width = 36.0
cam_auto.clip_end = 1000.0
ob_auto_camera = bpy.data.objects.new('AutoCamera', cam_auto)
scene.collection.objects.link(ob_auto_camera)
ob_auto_camera.location = (2.09752, -2.52171, 2.28732)
ob_auto_camera.rotation_euler = (1.09748, -7.21219e-08, 0.694738)
scene.camera = ob_auto_camera
light_auto_sun = bpy.data.lights.new('AutoSun', 'SUN')
light_auto_sun.energy = 3.0
light_auto_sun.angle = 0.0523599
ob_auto_sun = bpy.data.objects.new('AutoSun', light_auto_sun)
scene.collection.objects.link(ob_auto_sun)
ob_auto_sun.rotation_euler = (0.872665, 0.174533, 0.523599)
bpy.context.view_layer.update()
